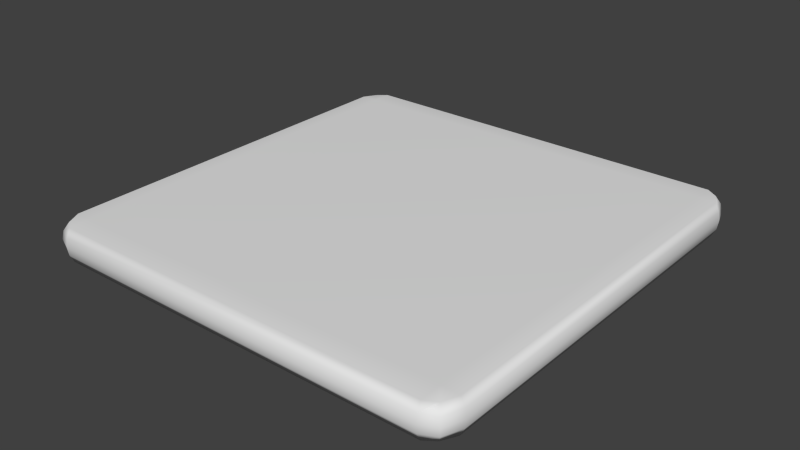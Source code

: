 # Source: mesh_sitting_pillow.blend  (saved by Blender 2.73.0; exported with 4.5.12 LTS)
import bpy
from mathutils import Matrix  # noqa: F401  (used for matrix-valued properties, if any)

bpy.ops.wm.read_factory_settings(use_empty=True)
scene = bpy.context.scene
scene.name = 'Scene'

# ---- collections
col_collection_1 = bpy.data.collections.new('Collection 1'); scene.collection.children.link(col_collection_1)

# ---- world
world_world = bpy.data.worlds.new('World'); scene.world = world_world
world_world.color = (0.05088, 0.05088, 0.05088)
world_world.use_sun_shadow = False
world_world.sun_shadow_jitter_overblur = 0.0
world_world.cycles.sampling_method = 'MANUAL'
world_world.cycles.sample_map_resolution = 256

# ---- meshes
me_cube_006 = bpy.data.meshes.new('Cube.006')
me_cube_006.from_pydata([(-0.9426, -0.9426, -0.9426), (-0.9426, 0.9426, -0.9426), (0.9426, 0.9426, -0.9426), (0.9426, -0.9426, -0.9426), (-0.9426, -0.9426, 0.9426), (-0.9426, 0.9426, 0.9426), (0.9426, 0.9426, 0.9426), (0.9426, -0.9426, 0.9426), (-0.9736, -0.8768, 0.9736), (-0.9736, 0.8768, 0.9736), (-0.9736, 0.8768, -0.9736), (-0.9736, -0.8768, -0.9736), (0.9736, 0.8768, 0.9736), (0.9736, -0.8768, 0.9736), (0.9736, -0.8768, -0.9736), (0.9736, 0.8768, -0.9736), (-0.9618, -0.9618, -0.4809), (-0.9681, -0.9681, -1.899e-10), (-0.9618, -0.9618, 0.4809), (-0.9618, 0.9618, 0.4809), (-0.9681, 0.9681, -1.899e-10), (-0.9618, 0.9618, -0.4809), (0.9618, 0.9618, 0.4809), (0.9681, 0.9681, -1.899e-10), (0.9618, 0.9618, -0.4809), (0.9618, -0.9618, 0.4809), (0.9681, -0.9681, -1.899e-10), (0.9618, -0.9618, -0.4809), (0.9934, 0.8768, 0.4967), (1.0, 0.8768, 0.0), (0.9934, 0.8768, -0.4967), (0.9934, -0.8768, 0.4967), (1.0, -0.8768, 0.0), (0.9934, -0.8768, -0.4967), (-0.9934, -0.8768, 0.4967), (-1.0, -0.8768, 0.0), (-0.9934, -0.8768, -0.4967), (-0.9934, 0.8768, 0.4967), (-1.0, 0.8768, 0.0), (-0.9934, 0.8768, -0.4967), (-0.8941, 0.9736, 0.9736), (0.8941, 0.9736, 0.9736), (0.8941, 0.9736, -0.9736), (-0.8941, 0.9736, -0.9736), (0.8941, -0.9736, 0.9736), (-0.8941, -0.9736, 0.9736), (-0.8941, -0.9736, -0.9736), (0.8941, -0.9736, -0.9736), (0.8941, -0.8768, 1.0), (-0.8941, -0.8768, 1.0), (0.8941, 0.8768, 1.0), (-0.8941, 0.8768, 1.0), (-0.8941, -0.8768, -1.0), (0.8941, -0.8768, -1.0), (-0.8941, 0.8768, -1.0), (0.8941, 0.8768, -1.0), (-0.8941, -0.9934, 0.4967), (0.8941, -0.9934, 0.4967), (-0.8941, -1.0, 0.0), (0.8941, -1.0, 0.0), (-0.8941, -0.9934, -0.4967), (0.8941, -0.9934, -0.4967), (0.8941, 0.9934, 0.4967), (-0.8941, 0.9934, 0.4967), (0.8941, 1.0, 0.0), (-0.8941, 1.0, 0.0), (0.8941, 0.9934, -0.4967), (-0.8941, 0.9934, -0.4967)], [], [(39, 21, 1, 10), (66, 24, 2, 42), (33, 27, 3, 14), (60, 16, 0, 46), (55, 42, 2, 15), (51, 40, 5, 9), (45, 49, 8, 4), (14, 53, 55, 15), (47, 53, 14, 3), (33, 14, 15, 30), (24, 30, 15, 2), (10, 11, 36, 39), (16, 36, 11, 0), (12, 13, 31, 28), (34, 37, 38, 35), (35, 38, 39, 36), (13, 12, 50, 48), (4, 8, 34, 18), (18, 34, 35, 17), (17, 35, 36, 16), (31, 32, 29, 28), (32, 33, 30, 29), (8, 9, 37, 34), (6, 12, 28, 22), (22, 28, 29, 23), (23, 29, 30, 24), (45, 4, 18, 56), (56, 18, 17, 58), (58, 17, 16, 60), (13, 7, 25, 31), (31, 25, 26, 32), (32, 26, 27, 33), (41, 6, 22, 62), (62, 22, 23, 64), (64, 23, 24, 66), (9, 5, 19, 37), (37, 19, 20, 38), (38, 20, 21, 39), (20, 65, 67, 21), (64, 65, 63, 62), (19, 63, 65, 20), (40, 41, 62, 63), (5, 40, 63, 19), (58, 60, 61, 59), (26, 59, 61, 27), (56, 58, 59, 57), (25, 57, 59, 26), (44, 45, 56, 57), (7, 44, 57, 25), (55, 53, 52, 54), (8, 49, 51, 9), (52, 53, 47, 46), (0, 11, 52, 46), (11, 10, 54, 52), (51, 49, 48, 50), (48, 49, 45, 44), (7, 13, 48, 44), (40, 51, 50, 41), (12, 6, 41, 50), (54, 43, 42, 55), (10, 1, 43, 54), (60, 46, 47, 61), (27, 61, 47, 3), (42, 43, 67, 66), (21, 67, 43, 1), (66, 67, 65, 64)])
me_cube_006.polygons.foreach_set('use_smooth', [True] * 66)
me_cube_006.use_remesh_preserve_volume = False
me_cube_006.use_remesh_preserve_attributes = False
me_cube_006.use_mirror_vertex_groups = False
me_cube_006.update()

# ---- objects
ob_cube_001 = bpy.data.objects.new('Cube.001', me_cube_006)

# ---- transforms, parenting, visibility, modifiers, constraints
ob_cube_001.location = (0.0, 0.0, 0.0)
ob_cube_001.scale = (25.0, 25.0, 2.0)
ob_cube_001.lineart.crease_threshold = 0.0

# ---- collection membership
col_collection_1.objects.link(ob_cube_001)

# ---- scene / render settings (as saved in the file)
scene.frame_start = 1; scene.frame_end = 250; scene.frame_set(1)
scene.render.engine = 'BLENDER_EEVEE_NEXT'
scene.render.resolution_percentage = 50
scene.render.dither_intensity = 0.0
scene.cycles.use_denoising = False
scene.cycles.samples = 10
scene.cycles.sampling_pattern = 'TABULATED_SOBOL'
scene.cycles.light_sampling_threshold = 0.0
scene.cycles.use_adaptive_sampling = False
scene.cycles.use_light_tree = False
scene.cycles.blur_glossy = 0.0
scene.cycles.pixel_filter_type = 'GAUSSIAN'
scene.cycles.sample_clamp_indirect = 0.0
scene.view_settings.view_transform = 'Standard'
bpy.context.view_layer.update()

# ---- added for rendering (the .blend has no active camera and no usable light): camera, sun
cam_auto = bpy.data.cameras.new('AutoCamera')
cam_auto.lens = 50.0
cam_auto.sensor_width = 36.0
cam_auto.clip_end = 1150.01
ob_auto_camera = bpy.data.objects.new('AutoCamera', cam_auto)
scene.collection.objects.link(ob_auto_camera)
ob_auto_camera.location = (65.5279, -78.6334, 52.4223)
ob_auto_camera.rotation_euler = (1.09748, -7.21219e-08, 0.694738)
scene.camera = ob_auto_camera
light_auto_sun = bpy.data.lights.new('AutoSun', 'SUN')
light_auto_sun.energy = 3.0
light_auto_sun.angle = 0.0523599
ob_auto_sun = bpy.data.objects.new('AutoSun', light_auto_sun)
scene.collection.objects.link(ob_auto_sun)
ob_auto_sun.rotation_euler = (0.872665, 0.174533, 0.523599)
bpy.context.view_layer.update()
